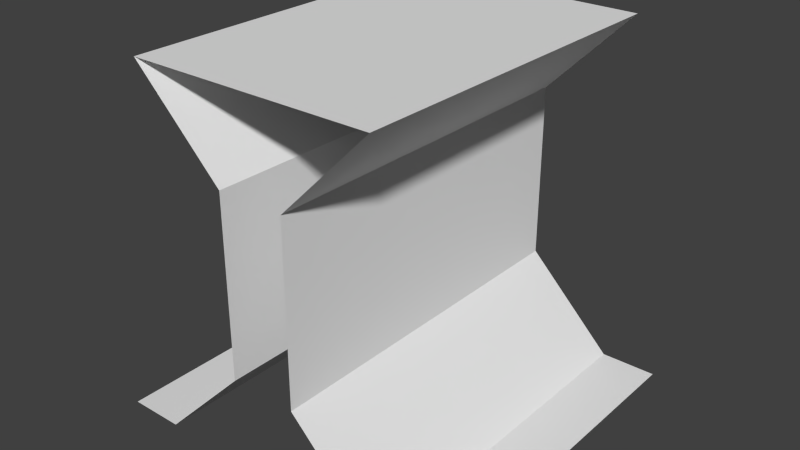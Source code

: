 # Source: wallInner.blend  (saved by Blender 2.74.0; exported with 4.5.12 LTS)
import bpy
from mathutils import Matrix  # noqa: F401  (used for matrix-valued properties, if any)

bpy.ops.wm.read_factory_settings(use_empty=True)
scene = bpy.context.scene
scene.name = 'Scene'

# ---- collections
col_collection_1 = bpy.data.collections.new('Collection 1'); scene.collection.children.link(col_collection_1)

# ---- world
world_world = bpy.data.worlds.new('World'); scene.world = world_world
world_world.color = (0.05088, 0.05088, 0.05088)
world_world.use_sun_shadow = False
world_world.sun_shadow_jitter_overblur = 0.0
world_world.cycles.sampling_method = 'MANUAL'
world_world.cycles.sample_map_resolution = 256

# ---- meshes
me_plane = bpy.data.meshes.new('Plane')
me_plane.from_pydata([(0.6875, -1.0, 0.0), (0.6875, 1.0, 0.0), (0.1875, -1.0, 0.5), (0.1875, 1.0, 0.5), (0.1875, -1.0, 1.5), (0.1875, 1.0, 1.5), (0.6875, -1.0, 2.0), (0.6875, 1.0, 2.0), (-0.6875, 1.0, 0.0), (-0.6875, -1.0, 0.0), (-0.1875, 1.0, 0.5), (-0.1875, -1.0, 0.5), (-0.1875, 1.0, 1.5), (-0.1875, -1.0, 1.5), (-0.6875, 1.0, 2.0), (-0.6875, -1.0, 2.0), (1.0, -1.0, 0.0), (1.0, 1.0, 0.0), (-1.0, -1.0, 0.0), (-1.0, 1.0, 0.0)], [], [(0, 1, 3, 2), (4, 2, 5), (2, 3, 5), (4, 5, 7, 6), (8, 9, 11, 10), (12, 10, 13), (10, 11, 13), (12, 13, 15, 14), (0, 16, 1), (16, 17, 1), (8, 19, 9), (19, 18, 9), (7, 14, 6), (14, 15, 6)])
me_plane.use_remesh_preserve_volume = False
me_plane.use_remesh_preserve_attributes = False
me_plane.use_mirror_vertex_groups = False
me_plane.update()

# ---- objects
ob_plane = bpy.data.objects.new('Plane', me_plane)

# ---- transforms, parenting, visibility, modifiers, constraints
ob_plane.location = (-0.5, 0.0, 0.0)
ob_plane.scale = (0.5, 0.5, 0.5)
ob_plane.lineart.crease_threshold = 0.0

# ---- collection membership
col_collection_1.objects.link(ob_plane)

# ---- scene / render settings (as saved in the file)
scene.frame_start = 1; scene.frame_end = 250; scene.frame_set(1)
scene.render.engine = 'BLENDER_EEVEE_NEXT'
scene.render.resolution_percentage = 50
scene.render.dither_intensity = 0.0
scene.cycles.use_denoising = False
scene.cycles.samples = 10
scene.cycles.sampling_pattern = 'TABULATED_SOBOL'
scene.cycles.light_sampling_threshold = 0.0
scene.cycles.use_adaptive_sampling = False
scene.cycles.use_light_tree = False
scene.cycles.blur_glossy = 0.0
scene.cycles.pixel_filter_type = 'GAUSSIAN'
scene.cycles.sample_clamp_indirect = 0.0
scene.view_settings.view_transform = 'Standard'
bpy.context.view_layer.update()

# ---- added for rendering (the .blend has no active camera and no usable light): camera, sun
cam_auto = bpy.data.cameras.new('AutoCamera')
cam_auto.lens = 50.0
cam_auto.sensor_width = 36.0
cam_auto.clip_end = 1000.0
ob_auto_camera = bpy.data.objects.new('AutoCamera', cam_auto)
scene.collection.objects.link(ob_auto_camera)
ob_auto_camera.location = (1.10254, -1.92304, 1.78203)
ob_auto_camera.rotation_euler = (1.09748, -7.21219e-08, 0.694738)
scene.camera = ob_auto_camera
light_auto_sun = bpy.data.lights.new('AutoSun', 'SUN')
light_auto_sun.energy = 3.0
light_auto_sun.angle = 0.0523599
ob_auto_sun = bpy.data.objects.new('AutoSun', light_auto_sun)
scene.collection.objects.link(ob_auto_sun)
ob_auto_sun.rotation_euler = (0.872665, 0.174533, 0.523599)
bpy.context.view_layer.update()
